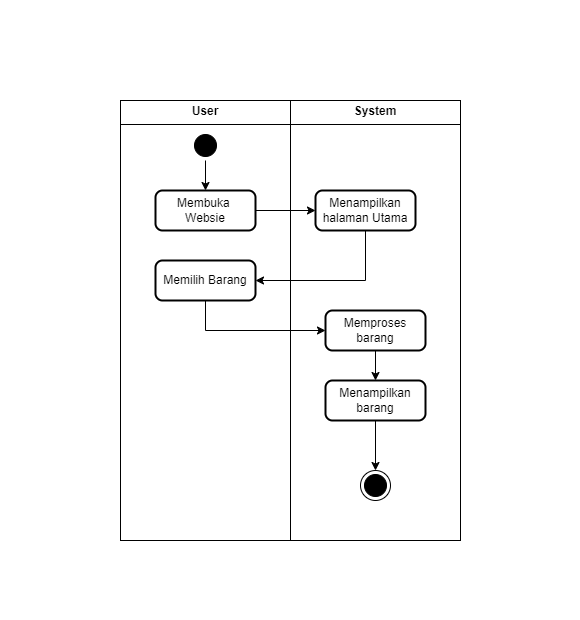

The diagram above was exported from draw.io. Its source (the exported page's mxGraphModel, read from the mxfile embedded in the PNG):
<mxGraphModel dx="1750" dy="928" grid="1" gridSize="10" guides="1" tooltips="1" connect="1" arrows="1" fold="1" page="1" pageScale="1" pageWidth="850" pageHeight="1100" math="0" shadow="0">
  <root>
    <mxCell id="0" />
    <mxCell id="1" parent="0" />
    <mxCell id="AqEzksfLh38llIbz9qdb-5" value="&lt;p style=&quot;margin:0px;margin-top:4px;text-align:center;&quot;&gt;&lt;b&gt;User&lt;/b&gt;&lt;/p&gt;" style="verticalAlign=top;align=left;overflow=fill;html=1;whiteSpace=wrap;" vertex="1" parent="1">
      <mxGeometry x="230" y="130" width="170" height="440" as="geometry" />
    </mxCell>
    <mxCell id="AqEzksfLh38llIbz9qdb-6" value="&lt;p style=&quot;margin:0px;margin-top:4px;text-align:center;&quot;&gt;&lt;b&gt;System&lt;/b&gt;&lt;/p&gt;" style="verticalAlign=top;align=left;overflow=fill;html=1;whiteSpace=wrap;" vertex="1" parent="1">
      <mxGeometry x="400" y="130" width="170" height="440" as="geometry" />
    </mxCell>
    <mxCell id="AqEzksfLh38llIbz9qdb-7" value="" style="line;strokeWidth=1;fillColor=none;align=left;verticalAlign=middle;spacingTop=-1;spacingLeft=3;spacingRight=3;rotatable=0;labelPosition=right;points=[];portConstraint=eastwest;strokeColor=inherit;" vertex="1" parent="1">
      <mxGeometry x="230" y="150" width="340" height="8" as="geometry" />
    </mxCell>
    <mxCell id="AqEzksfLh38llIbz9qdb-8" style="edgeStyle=orthogonalEdgeStyle;rounded=0;orthogonalLoop=1;jettySize=auto;html=1;entryX=0.5;entryY=0;entryDx=0;entryDy=0;" edge="1" parent="1" source="AqEzksfLh38llIbz9qdb-9" target="AqEzksfLh38llIbz9qdb-11">
      <mxGeometry relative="1" as="geometry" />
    </mxCell>
    <mxCell id="AqEzksfLh38llIbz9qdb-9" value="" style="ellipse;html=1;shape=startState;fillColor=#000000;strokeColor=#000000;" vertex="1" parent="1">
      <mxGeometry x="300" y="160" width="30" height="30" as="geometry" />
    </mxCell>
    <mxCell id="AqEzksfLh38llIbz9qdb-10" style="edgeStyle=orthogonalEdgeStyle;rounded=0;orthogonalLoop=1;jettySize=auto;html=1;exitX=1;exitY=0.5;exitDx=0;exitDy=0;entryX=0;entryY=0.5;entryDx=0;entryDy=0;" edge="1" parent="1" source="AqEzksfLh38llIbz9qdb-11" target="AqEzksfLh38llIbz9qdb-13">
      <mxGeometry relative="1" as="geometry" />
    </mxCell>
    <mxCell id="AqEzksfLh38llIbz9qdb-11" value="Membuka&amp;nbsp;&lt;div&gt;Websie&lt;/div&gt;" style="rounded=1;whiteSpace=wrap;html=1;absoluteArcSize=1;arcSize=14;strokeWidth=2;" vertex="1" parent="1">
      <mxGeometry x="265" y="220" width="100" height="40" as="geometry" />
    </mxCell>
    <mxCell id="AqEzksfLh38llIbz9qdb-12" style="edgeStyle=orthogonalEdgeStyle;rounded=0;orthogonalLoop=1;jettySize=auto;html=1;exitX=0.5;exitY=1;exitDx=0;exitDy=0;entryX=1;entryY=0.5;entryDx=0;entryDy=0;" edge="1" parent="1" source="AqEzksfLh38llIbz9qdb-13" target="AqEzksfLh38llIbz9qdb-15">
      <mxGeometry relative="1" as="geometry" />
    </mxCell>
    <mxCell id="AqEzksfLh38llIbz9qdb-13" value="Menampilkan&lt;div&gt;halaman Utama&lt;/div&gt;" style="rounded=1;whiteSpace=wrap;html=1;absoluteArcSize=1;arcSize=14;strokeWidth=2;" vertex="1" parent="1">
      <mxGeometry x="425" y="220" width="100" height="40" as="geometry" />
    </mxCell>
    <mxCell id="AqEzksfLh38llIbz9qdb-14" style="edgeStyle=orthogonalEdgeStyle;rounded=0;orthogonalLoop=1;jettySize=auto;html=1;exitX=0.5;exitY=1;exitDx=0;exitDy=0;entryX=0;entryY=0.5;entryDx=0;entryDy=0;" edge="1" parent="1" source="AqEzksfLh38llIbz9qdb-15" target="AqEzksfLh38llIbz9qdb-17">
      <mxGeometry relative="1" as="geometry" />
    </mxCell>
    <mxCell id="AqEzksfLh38llIbz9qdb-15" value="Memilih Barang" style="rounded=1;whiteSpace=wrap;html=1;absoluteArcSize=1;arcSize=14;strokeWidth=2;" vertex="1" parent="1">
      <mxGeometry x="265" y="290" width="100" height="40" as="geometry" />
    </mxCell>
    <mxCell id="AqEzksfLh38llIbz9qdb-16" style="edgeStyle=orthogonalEdgeStyle;rounded=0;orthogonalLoop=1;jettySize=auto;html=1;exitX=0.5;exitY=1;exitDx=0;exitDy=0;" edge="1" parent="1" source="AqEzksfLh38llIbz9qdb-17" target="AqEzksfLh38llIbz9qdb-19">
      <mxGeometry relative="1" as="geometry" />
    </mxCell>
    <mxCell id="AqEzksfLh38llIbz9qdb-17" value="Memproses barang" style="rounded=1;whiteSpace=wrap;html=1;absoluteArcSize=1;arcSize=14;strokeWidth=2;" vertex="1" parent="1">
      <mxGeometry x="435" y="340" width="100" height="40" as="geometry" />
    </mxCell>
    <mxCell id="AqEzksfLh38llIbz9qdb-18" style="edgeStyle=orthogonalEdgeStyle;rounded=0;orthogonalLoop=1;jettySize=auto;html=1;exitX=0.5;exitY=1;exitDx=0;exitDy=0;entryX=0.5;entryY=0;entryDx=0;entryDy=0;" edge="1" parent="1" source="AqEzksfLh38llIbz9qdb-19" target="AqEzksfLh38llIbz9qdb-20">
      <mxGeometry relative="1" as="geometry" />
    </mxCell>
    <mxCell id="AqEzksfLh38llIbz9qdb-19" value="Menampilkan barang" style="rounded=1;whiteSpace=wrap;html=1;absoluteArcSize=1;arcSize=14;strokeWidth=2;" vertex="1" parent="1">
      <mxGeometry x="435" y="410" width="100" height="40" as="geometry" />
    </mxCell>
    <mxCell id="AqEzksfLh38llIbz9qdb-20" value="" style="ellipse;html=1;shape=endState;fillColor=#000000;strokeColor=#000000;" vertex="1" parent="1">
      <mxGeometry x="470" y="500" width="30" height="30" as="geometry" />
    </mxCell>
    <mxCell id="AqEzksfLh38llIbz9qdb-21" value="" style="shape=parallelogram;html=1;strokeWidth=2;perimeter=parallelogramPerimeter;whiteSpace=wrap;rounded=1;arcSize=12;size=0.23;fillColor=none;strokeColor=none;" vertex="1" parent="1">
      <mxGeometry x="360" y="30" width="100" height="60" as="geometry" />
    </mxCell>
    <mxCell id="AqEzksfLh38llIbz9qdb-22" value="" style="shape=parallelogram;html=1;strokeWidth=2;perimeter=parallelogramPerimeter;whiteSpace=wrap;rounded=1;arcSize=12;size=0.23;fillColor=none;strokeColor=none;" vertex="1" parent="1">
      <mxGeometry x="110" y="300" width="100" height="60" as="geometry" />
    </mxCell>
    <mxCell id="AqEzksfLh38llIbz9qdb-23" value="" style="shape=parallelogram;html=1;strokeWidth=2;perimeter=parallelogramPerimeter;whiteSpace=wrap;rounded=1;arcSize=12;size=0.23;fillColor=none;strokeColor=none;" vertex="1" parent="1">
      <mxGeometry x="340" y="590" width="100" height="60" as="geometry" />
    </mxCell>
    <mxCell id="AqEzksfLh38llIbz9qdb-24" value="" style="shape=parallelogram;html=1;strokeWidth=2;perimeter=parallelogramPerimeter;whiteSpace=wrap;rounded=1;arcSize=12;size=0.23;fillColor=none;strokeColor=none;" vertex="1" parent="1">
      <mxGeometry x="590" y="300" width="100" height="60" as="geometry" />
    </mxCell>
  </root>
</mxGraphModel>